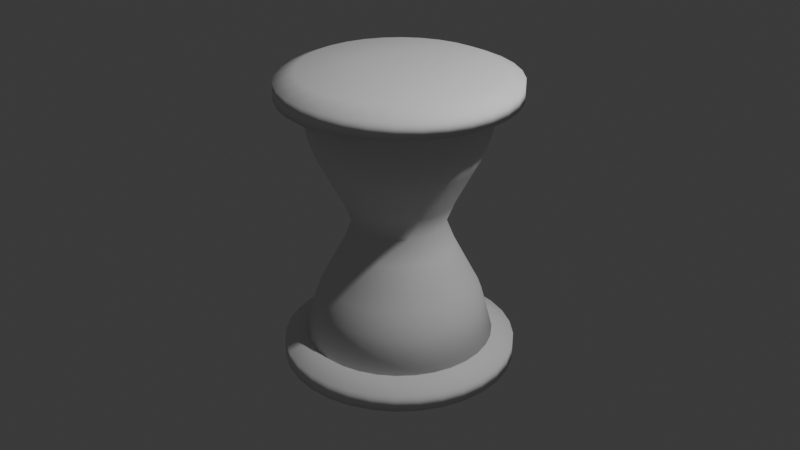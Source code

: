 # Source: HourGlass.blend  (saved by Blender 5.0.118; exported with 4.5.12 LTS)
import bpy
from mathutils import Matrix  # noqa: F401  (used for matrix-valued properties, if any)

bpy.ops.wm.read_factory_settings(use_empty=True)
scene = bpy.context.scene
scene.name = 'Scene'

# ---- collections
col_collection = bpy.data.collections.new('Collection'); scene.collection.children.link(col_collection)

# ---- world
world_world = bpy.data.worlds.new('World'); scene.world = world_world
world_world.use_nodes = True; world_world.node_tree.nodes.clear()
_N = world_world.node_tree.nodes; _L = world_world.node_tree.links
n0 = _N.new('ShaderNodeOutputWorld'); n0.name = 'World Output'; n0.location = (200, 100)
n1 = _N.new('ShaderNodeBackground'); n1.name = 'Background'; n1.location = (-200, 100)
n1.inputs[0].default_value = (0.05088, 0.05088, 0.05088, 1.0)
_L.new(n1.outputs[0], n0.inputs[0])
n0.is_active_output = True
world_world.color = (0.05088, 0.05088, 0.05088)
world_world.sun_shadow_jitter_overblur = 0.0

# ---- cameras
cam_camera = bpy.data.cameras.new('Camera')
cam_camera.clip_end = 100.0
cam_camera.ortho_scale = 7.314

# ---- lights
light_light = bpy.data.lights.new('Light', 'POINT')
light_light.energy = 1000.0
light_light.shadow_soft_size = 0.1

# ---- meshes
me_cylinder = bpy.data.meshes.new('Cylinder')
me_cylinder.from_pydata([(-7.57e-09, 1.0, -1.0), (-7.57e-09, 1.0, 1.0), (0.1951, 0.9808, -1.0), (0.1951, 0.9808, 1.0), (0.3827, 0.9239, -1.0), (0.3827, 0.9239, 1.0), (0.5556, 0.8315, -1.0), (0.5556, 0.8315, 1.0), (0.7071, 0.7071, -1.0), (0.7071, 0.7071, 1.0), (0.8315, 0.5556, -1.0), (0.8315, 0.5556, 1.0), (0.9239, 0.3827, -1.0), (0.9239, 0.3827, 1.0), (0.9808, 0.1951, -1.0), (0.9808, 0.1951, 1.0), (1.0, -2.98e-09, -1.0), (1.0, -2.98e-09, 1.0), (0.9808, -0.1951, -1.0), (0.9808, -0.1951, 1.0), (0.9239, -0.3827, -1.0), (0.9239, -0.3827, 1.0), (0.8315, -0.5556, -1.0), (0.8315, -0.5556, 1.0), (0.7071, -0.7071, -1.0), (0.7071, -0.7071, 1.0), (0.5556, -0.8315, -1.0), (0.5556, -0.8315, 1.0), (0.3827, -0.9239, -1.0), (0.3827, -0.9239, 1.0), (0.1951, -0.9808, -1.0), (0.1951, -0.9808, 1.0), (-7.57e-09, -1.0, -1.0), (-7.57e-09, -1.0, 1.0), (-0.1951, -0.9808, -1.0), (-0.1951, -0.9808, 1.0), (-0.3827, -0.9239, -1.0), (-0.3827, -0.9239, 1.0), (-0.5556, -0.8315, -1.0), (-0.5556, -0.8315, 1.0), (-0.7071, -0.7071, -1.0), (-0.7071, -0.7071, 1.0), (-0.8315, -0.5556, -1.0), (-0.8315, -0.5556, 1.0), (-0.9239, -0.3827, -1.0), (-0.9239, -0.3827, 1.0), (-0.9808, -0.1951, -1.0), (-0.9808, -0.1951, 1.0), (-1.0, -2.98e-09, -1.0), (-1.0, -2.98e-09, 1.0), (-0.9808, 0.1951, -1.0), (-0.9808, 0.1951, 1.0), (-0.9239, 0.3827, -1.0), (-0.9239, 0.3827, 1.0), (-0.8315, 0.5556, -1.0), (-0.8315, 0.5556, 1.0), (-0.7071, 0.7071, -1.0), (-0.7071, 0.7071, 1.0), (-0.5556, 0.8315, -1.0), (-0.5556, 0.8315, 1.0), (-0.3827, 0.9239, -1.0), (-0.3827, 0.9239, 1.0), (-0.1951, 0.9808, -1.0), (-0.1951, 0.9808, 1.0), (-4.355e-09, 0.8836, 0.6622), (-2.894e-09, 0.78, 0.4876), (-3.58e-09, 0.8393, 0.5705), (0.1522, 0.765, 0.4876), (0.1724, 0.8666, 0.6622), (0.1637, 0.8231, 0.5705), (0.2985, 0.7206, 0.4876), (0.3381, 0.8163, 0.6622), (0.3212, 0.7754, 0.5705), (0.4333, 0.6486, 0.4876), (0.4909, 0.7347, 0.6622), (0.4663, 0.6978, 0.5705), (0.5515, 0.5515, 0.4876), (0.6248, 0.6248, 0.6622), (0.5934, 0.5934, 0.5705), (0.6486, 0.4333, 0.4876), (0.7347, 0.4909, 0.6622), (0.6978, 0.4663, 0.5705), (0.7206, 0.2985, 0.4876), (0.8163, 0.3381, 0.6622), (0.7754, 0.3212, 0.5705), (0.765, 0.1522, 0.4876), (0.8666, 0.1724, 0.6622), (0.8231, 0.1637, 0.5705), (0.78, 4.242e-09, 0.4876), (0.8836, 2.293e-09, 0.6622), (0.8393, 3.463e-09, 0.5705), (0.765, -0.1522, 0.4876), (0.8666, -0.1724, 0.6622), (0.8231, -0.1637, 0.5705), (0.7206, -0.2985, 0.4876), (0.8163, -0.3381, 0.6622), (0.7754, -0.3212, 0.5705), (0.6486, -0.4333, 0.4876), (0.7347, -0.4909, 0.6622), (0.6978, -0.4663, 0.5705), (0.5515, -0.5515, 0.4876), (0.6248, -0.6248, 0.6622), (0.5934, -0.5934, 0.5705), (0.4333, -0.6486, 0.4876), (0.4909, -0.7347, 0.6622), (0.4663, -0.6978, 0.5705), (0.2985, -0.7206, 0.4876), (0.3381, -0.8163, 0.6622), (0.3212, -0.7754, 0.5705), (0.1522, -0.765, 0.4876), (0.1724, -0.8666, 0.6622), (0.1637, -0.8231, 0.5705), (-2.894e-09, -0.78, 0.4876), (-4.355e-09, -0.8836, 0.6622), (-3.58e-09, -0.8393, 0.5705), (-0.1522, -0.765, 0.4876), (-0.1724, -0.8666, 0.6622), (-0.1637, -0.8231, 0.5705), (-0.2985, -0.7206, 0.4876), (-0.3381, -0.8163, 0.6622), (-0.3212, -0.7754, 0.5705), (-0.4333, -0.6486, 0.4876), (-0.4909, -0.7347, 0.6622), (-0.4663, -0.6978, 0.5705), (-0.5515, -0.5515, 0.4876), (-0.6248, -0.6248, 0.6622), (-0.5934, -0.5934, 0.5705), (-0.6486, -0.4333, 0.4876), (-0.7347, -0.4909, 0.6622), (-0.6978, -0.4663, 0.5705), (-0.7206, -0.2985, 0.4876), (-0.8163, -0.3381, 0.6622), (-0.7754, -0.3212, 0.5705), (-0.765, -0.1522, 0.4876), (-0.8666, -0.1724, 0.6622), (-0.8231, -0.1637, 0.5705), (-0.78, 4.242e-09, 0.4876), (-0.8836, 2.293e-09, 0.6622), (-0.8393, 3.463e-09, 0.5705), (-0.765, 0.1522, 0.4876), (-0.8666, 0.1724, 0.6622), (-0.8231, 0.1637, 0.5705), (-0.7206, 0.2985, 0.4876), (-0.8163, 0.3381, 0.6622), (-0.7754, 0.3212, 0.5705), (-0.6486, 0.4333, 0.4876), (-0.7347, 0.4909, 0.6622), (-0.6978, 0.4663, 0.5705), (-0.5515, 0.5515, 0.4876), (-0.6248, 0.6248, 0.6622), (-0.5934, 0.5934, 0.5705), (-0.4333, 0.6486, 0.4876), (-0.4909, 0.7347, 0.6622), (-0.4663, 0.6978, 0.5705), (-0.2985, 0.7206, 0.4876), (-0.3381, 0.8163, 0.6622), (-0.3212, 0.7754, 0.5705), (-0.1522, 0.765, 0.4876), (-0.1724, 0.8666, 0.6622), (-0.1637, 0.8231, 0.5705), (0.1522, 0.765, -0.4876), (0.1724, 0.8666, -0.6622), (0.1637, 0.8231, -0.5705), (0.2985, 0.7206, -0.4876), (0.3381, 0.8163, -0.6622), (0.3212, 0.7754, -0.5705), (0.4333, 0.6486, -0.4876), (0.4909, 0.7347, -0.6622), (0.4663, 0.6978, -0.5705), (0.5515, 0.5515, -0.4876), (0.6248, 0.6248, -0.6622), (0.5934, 0.5934, -0.5705), (0.6486, 0.4333, -0.4876), (0.7347, 0.4909, -0.6622), (0.6978, 0.4663, -0.5705), (0.7206, 0.2985, -0.4876), (0.8163, 0.3381, -0.6622), (0.7754, 0.3212, -0.5705), (0.765, 0.1522, -0.4876), (0.8666, 0.1724, -0.6622), (0.8231, 0.1637, -0.5705), (0.78, 4.242e-09, -0.4876), (0.8836, 2.293e-09, -0.6622), (0.8393, 3.463e-09, -0.5705), (0.765, -0.1522, -0.4876), (0.8666, -0.1724, -0.6622), (0.8231, -0.1637, -0.5705), (0.7206, -0.2985, -0.4876), (0.8163, -0.3381, -0.6622), (0.7754, -0.3212, -0.5705), (0.6486, -0.4333, -0.4876), (0.7347, -0.4909, -0.6622), (0.6978, -0.4663, -0.5705), (0.5515, -0.5515, -0.4876), (0.6248, -0.6248, -0.6622), (0.5934, -0.5934, -0.5705), (0.4333, -0.6486, -0.4876), (0.4909, -0.7347, -0.6622), (0.4663, -0.6978, -0.5705), (0.2985, -0.7206, -0.4876), (0.3381, -0.8163, -0.6622), (0.3212, -0.7754, -0.5705), (0.1522, -0.765, -0.4876), (0.1724, -0.8666, -0.6622), (0.1637, -0.8231, -0.5705), (-2.894e-09, -0.78, -0.4876), (-4.355e-09, -0.8836, -0.6622), (-3.58e-09, -0.8393, -0.5705), (-0.1522, -0.765, -0.4876), (-0.1724, -0.8666, -0.6622), (-0.1637, -0.8231, -0.5705), (-0.2985, -0.7206, -0.4876), (-0.3381, -0.8163, -0.6622), (-0.3212, -0.7754, -0.5705), (-0.4333, -0.6486, -0.4876), (-0.4909, -0.7347, -0.6622), (-0.4663, -0.6978, -0.5705), (-0.5515, -0.5515, -0.4876), (-0.6248, -0.6248, -0.6622), (-0.5934, -0.5934, -0.5705), (-0.6486, -0.4333, -0.4876), (-0.7347, -0.4909, -0.6622), (-0.6978, -0.4663, -0.5705), (-0.7206, -0.2985, -0.4876), (-0.8163, -0.3381, -0.6622), (-0.7754, -0.3212, -0.5705), (-0.765, -0.1522, -0.4876), (-0.8666, -0.1724, -0.6622), (-0.8231, -0.1637, -0.5705), (-0.78, 4.242e-09, -0.4876), (-0.8836, 2.293e-09, -0.6622), (-0.8393, 3.463e-09, -0.5705), (-0.765, 0.1522, -0.4876), (-0.8666, 0.1724, -0.6622), (-0.8231, 0.1637, -0.5705), (-0.7206, 0.2985, -0.4876), (-0.8163, 0.3381, -0.6622), (-0.7754, 0.3212, -0.5705), (-0.6486, 0.4333, -0.4876), (-0.7347, 0.4909, -0.6622), (-0.6978, 0.4663, -0.5705), (-0.5515, 0.5515, -0.4876), (-0.6248, 0.6248, -0.6622), (-0.5934, 0.5934, -0.5705), (-0.4333, 0.6486, -0.4876), (-0.4909, 0.7347, -0.6622), (-0.4663, 0.6978, -0.5705), (-0.2985, 0.7206, -0.4876), (-0.3381, 0.8163, -0.6622), (-0.3212, 0.7754, -0.5705), (-0.1522, 0.765, -0.4876), (-0.1724, 0.8666, -0.6622), (-0.1637, 0.8231, -0.5705), (-4.355e-09, 0.8836, -0.6622), (-2.894e-09, 0.78, -0.4876), (-3.58e-09, 0.8393, -0.5705), (-1.317e-09, 0.5718, 0.1849), (-1.317e-09, 0.5718, -0.1849), (0.0, 0.4741, -5.215e-09), (0.1116, 0.5609, -0.1849), (0.1116, 0.5609, 0.1849), (0.0925, 0.465, -5.215e-09), (0.2188, 0.5283, -0.1849), (0.2188, 0.5283, 0.1849), (0.1814, 0.438, -5.215e-09), (0.3177, 0.4755, -0.1849), (0.3177, 0.4755, 0.1849), (0.2634, 0.3942, -5.215e-09), (0.4044, 0.4044, -0.1849), (0.4044, 0.4044, 0.1849), (0.3353, 0.3353, -5.215e-09), (0.4755, 0.3177, -0.1849), (0.4755, 0.3177, 0.1849), (0.3942, 0.2634, -5.215e-09), (0.5283, 0.2188, -0.1849), (0.5283, 0.2188, 0.1849), (0.438, 0.1814, -5.215e-09), (0.5609, 0.1116, -0.1849), (0.5609, 0.1116, 0.1849), (0.465, 0.0925, -5.215e-09), (0.5718, 5.495e-09, -0.1849), (0.5718, 5.495e-09, 0.1849), (0.4741, 6.519e-09, -5.215e-09), (0.5609, -0.1116, -0.1849), (0.5609, -0.1116, 0.1849), (0.465, -0.0925, -5.215e-09), (0.5283, -0.2188, -0.1849), (0.5283, -0.2188, 0.1849), (0.438, -0.1814, -5.215e-09), (0.4755, -0.3177, -0.1849), (0.4755, -0.3177, 0.1849), (0.3942, -0.2634, -5.215e-09), (0.4044, -0.4044, -0.1849), (0.4044, -0.4044, 0.1849), (0.3353, -0.3353, -5.215e-09), (0.3177, -0.4755, -0.1849), (0.3177, -0.4755, 0.1849), (0.2634, -0.3942, -5.215e-09), (0.2188, -0.5283, -0.1849), (0.2188, -0.5283, 0.1849), (0.1814, -0.438, -5.215e-09), (0.1116, -0.5609, -0.1849), (0.1116, -0.5609, 0.1849), (0.0925, -0.465, -5.215e-09), (-1.317e-09, -0.5718, -0.1849), (-1.317e-09, -0.5718, 0.1849), (0.0, -0.4741, -5.215e-09), (-0.1116, -0.5609, -0.1849), (-0.1116, -0.5609, 0.1849), (-0.0925, -0.465, -5.215e-09), (-0.2188, -0.5283, -0.1849), (-0.2188, -0.5283, 0.1849), (-0.1814, -0.438, -5.215e-09), (-0.3177, -0.4755, -0.1849), (-0.3177, -0.4755, 0.1849), (-0.2634, -0.3942, -5.215e-09), (-0.4044, -0.4044, -0.1849), (-0.4044, -0.4044, 0.1849), (-0.3353, -0.3353, -5.215e-09), (-0.4755, -0.3177, -0.1849), (-0.4755, -0.3177, 0.1849), (-0.3942, -0.2634, -5.215e-09), (-0.5283, -0.2188, -0.1849), (-0.5283, -0.2188, 0.1849), (-0.438, -0.1814, -5.215e-09), (-0.5609, -0.1116, -0.1849), (-0.5609, -0.1116, 0.1849), (-0.465, -0.0925, -5.215e-09), (-0.5718, 5.495e-09, -0.1849), (-0.5718, 5.495e-09, 0.1849), (-0.4741, 6.519e-09, -5.215e-09), (-0.5609, 0.1116, -0.1849), (-0.5609, 0.1116, 0.1849), (-0.465, 0.0925, -5.215e-09), (-0.5283, 0.2188, -0.1849), (-0.5283, 0.2188, 0.1849), (-0.438, 0.1814, -5.215e-09), (-0.4755, 0.3177, -0.1849), (-0.4755, 0.3177, 0.1849), (-0.3942, 0.2634, -5.215e-09), (-0.4044, 0.4044, -0.1849), (-0.4044, 0.4044, 0.1849), (-0.3353, 0.3353, -5.215e-09), (-0.3177, 0.4755, -0.1849), (-0.3177, 0.4755, 0.1849), (-0.2634, 0.3942, -5.215e-09), (-0.2188, 0.5283, -0.1849), (-0.2188, 0.5283, 0.1849), (-0.1814, 0.438, -5.215e-09), (-0.1116, 0.5609, -0.1849), (-0.1116, 0.5609, 0.1849), (-0.0925, 0.465, -5.215e-09)], [], [(3, 1, 63, 61, 59, 57, 55, 53, 51, 49, 47, 45, 43, 41, 39, 37, 35, 33, 31, 29, 27, 25, 23, 21, 19, 17, 15, 13, 11, 9, 7, 5), (0, 2, 4, 6, 8, 10, 12, 14, 16, 18, 20, 22, 24, 26, 28, 30, 32, 34, 36, 38, 40, 42, 44, 46, 48, 50, 52, 54, 56, 58, 60, 62), (158, 64, 66, 159), (159, 66, 65, 157), (155, 158, 159, 156), (156, 159, 157, 154), (152, 155, 156, 153), (153, 156, 154, 151), (149, 152, 153, 150), (150, 153, 151, 148), (146, 149, 150, 147), (147, 150, 148, 145), (143, 146, 147, 144), (144, 147, 145, 142), (140, 143, 144, 141), (141, 144, 142, 139), (137, 140, 141, 138), (138, 141, 139, 136), (134, 137, 138, 135), (135, 138, 136, 133), (131, 134, 135, 132), (132, 135, 133, 130), (128, 131, 132, 129), (129, 132, 130, 127), (125, 128, 129, 126), (126, 129, 127, 124), (122, 125, 126, 123), (123, 126, 124, 121), (119, 122, 123, 120), (120, 123, 121, 118), (116, 119, 120, 117), (117, 120, 118, 115), (113, 116, 117, 114), (114, 117, 115, 112), (110, 113, 114, 111), (111, 114, 112, 109), (107, 110, 111, 108), (108, 111, 109, 106), (104, 107, 108, 105), (105, 108, 106, 103), (101, 104, 105, 102), (102, 105, 103, 100), (98, 101, 102, 99), (99, 102, 100, 97), (95, 98, 99, 96), (96, 99, 97, 94), (92, 95, 96, 93), (93, 96, 94, 91), (89, 92, 93, 90), (90, 93, 91, 88), (86, 89, 90, 87), (87, 90, 88, 85), (83, 86, 87, 84), (84, 87, 85, 82), (80, 83, 84, 81), (81, 84, 82, 79), (77, 80, 81, 78), (78, 81, 79, 76), (74, 77, 78, 75), (75, 78, 76, 73), (71, 74, 75, 72), (72, 75, 73, 70), (68, 71, 72, 69), (69, 72, 70, 67), (64, 68, 69, 66), (66, 69, 67, 65), (254, 160, 162, 255), (255, 162, 161, 253), (160, 163, 165, 162), (162, 165, 164, 161), (163, 166, 168, 165), (165, 168, 167, 164), (166, 169, 171, 168), (168, 171, 170, 167), (169, 172, 174, 171), (171, 174, 173, 170), (172, 175, 177, 174), (174, 177, 176, 173), (175, 178, 180, 177), (177, 180, 179, 176), (178, 181, 183, 180), (180, 183, 182, 179), (181, 184, 186, 183), (183, 186, 185, 182), (184, 187, 189, 186), (186, 189, 188, 185), (187, 190, 192, 189), (189, 192, 191, 188), (190, 193, 195, 192), (192, 195, 194, 191), (193, 196, 198, 195), (195, 198, 197, 194), (196, 199, 201, 198), (198, 201, 200, 197), (199, 202, 204, 201), (201, 204, 203, 200), (202, 205, 207, 204), (204, 207, 206, 203), (205, 208, 210, 207), (207, 210, 209, 206), (208, 211, 213, 210), (210, 213, 212, 209), (211, 214, 216, 213), (213, 216, 215, 212), (214, 217, 219, 216), (216, 219, 218, 215), (217, 220, 222, 219), (219, 222, 221, 218), (220, 223, 225, 222), (222, 225, 224, 221), (223, 226, 228, 225), (225, 228, 227, 224), (226, 229, 231, 228), (228, 231, 230, 227), (229, 232, 234, 231), (231, 234, 233, 230), (232, 235, 237, 234), (234, 237, 236, 233), (235, 238, 240, 237), (237, 240, 239, 236), (238, 241, 243, 240), (240, 243, 242, 239), (241, 244, 246, 243), (243, 246, 245, 242), (244, 247, 249, 246), (246, 249, 248, 245), (247, 250, 252, 249), (249, 252, 251, 248), (250, 254, 255, 252), (252, 255, 253, 251), (158, 63, 1, 64), (64, 1, 3, 68), (68, 3, 5, 71), (71, 5, 7, 74), (74, 7, 9, 77), (77, 9, 11, 80), (80, 11, 13, 83), (83, 13, 15, 86), (86, 15, 17, 89), (89, 17, 19, 92), (92, 19, 21, 95), (95, 21, 23, 98), (98, 23, 25, 101), (101, 25, 27, 104), (104, 27, 29, 107), (107, 29, 31, 110), (110, 31, 33, 113), (113, 33, 35, 116), (116, 35, 37, 119), (119, 37, 39, 122), (122, 39, 41, 125), (125, 41, 43, 128), (128, 43, 45, 131), (131, 45, 47, 134), (134, 47, 49, 137), (137, 49, 51, 140), (140, 51, 53, 143), (143, 53, 55, 146), (146, 55, 57, 149), (149, 57, 59, 152), (152, 59, 61, 155), (155, 61, 63, 158), (2, 161, 164, 4), (0, 253, 161, 2), (4, 164, 167, 6), (6, 167, 170, 8), (8, 170, 173, 10), (10, 173, 176, 12), (12, 176, 179, 14), (14, 179, 182, 16), (16, 182, 185, 18), (18, 185, 188, 20), (20, 188, 191, 22), (22, 191, 194, 24), (24, 194, 197, 26), (26, 197, 200, 28), (28, 200, 203, 30), (30, 203, 206, 32), (32, 206, 209, 34), (34, 209, 212, 36), (36, 212, 215, 38), (38, 215, 218, 40), (40, 218, 221, 42), (42, 221, 224, 44), (44, 224, 227, 46), (46, 227, 230, 48), (48, 230, 233, 50), (50, 233, 236, 52), (52, 236, 239, 54), (54, 239, 242, 56), (56, 242, 245, 58), (58, 245, 248, 60), (60, 248, 251, 62), (62, 251, 253, 0), (350, 256, 258, 351), (351, 258, 257, 349), (347, 350, 351, 348), (348, 351, 349, 346), (344, 347, 348, 345), (345, 348, 346, 343), (341, 344, 345, 342), (342, 345, 343, 340), (338, 341, 342, 339), (339, 342, 340, 337), (335, 338, 339, 336), (336, 339, 337, 334), (332, 335, 336, 333), (333, 336, 334, 331), (329, 332, 333, 330), (330, 333, 331, 328), (326, 329, 330, 327), (327, 330, 328, 325), (323, 326, 327, 324), (324, 327, 325, 322), (320, 323, 324, 321), (321, 324, 322, 319), (317, 320, 321, 318), (318, 321, 319, 316), (314, 317, 318, 315), (315, 318, 316, 313), (311, 314, 315, 312), (312, 315, 313, 310), (308, 311, 312, 309), (309, 312, 310, 307), (305, 308, 309, 306), (306, 309, 307, 304), (302, 305, 306, 303), (303, 306, 304, 301), (299, 302, 303, 300), (300, 303, 301, 298), (296, 299, 300, 297), (297, 300, 298, 295), (293, 296, 297, 294), (294, 297, 295, 292), (290, 293, 294, 291), (291, 294, 292, 289), (287, 290, 291, 288), (288, 291, 289, 286), (284, 287, 288, 285), (285, 288, 286, 283), (281, 284, 285, 282), (282, 285, 283, 280), (278, 281, 282, 279), (279, 282, 280, 277), (275, 278, 279, 276), (276, 279, 277, 274), (272, 275, 276, 273), (273, 276, 274, 271), (269, 272, 273, 270), (270, 273, 271, 268), (266, 269, 270, 267), (267, 270, 268, 265), (263, 266, 267, 264), (264, 267, 265, 262), (260, 263, 264, 261), (261, 264, 262, 259), (256, 260, 261, 258), (258, 261, 259, 257), (250, 349, 257, 254), (350, 157, 65, 256), (254, 257, 259, 160), (256, 65, 67, 260), (160, 259, 262, 163), (260, 67, 70, 263), (163, 262, 265, 166), (263, 70, 73, 266), (166, 265, 268, 169), (266, 73, 76, 269), (169, 268, 271, 172), (269, 76, 79, 272), (172, 271, 274, 175), (272, 79, 82, 275), (175, 274, 277, 178), (275, 82, 85, 278), (178, 277, 280, 181), (278, 85, 88, 281), (181, 280, 283, 184), (281, 88, 91, 284), (184, 283, 286, 187), (284, 91, 94, 287), (187, 286, 289, 190), (287, 94, 97, 290), (190, 289, 292, 193), (290, 97, 100, 293), (193, 292, 295, 196), (293, 100, 103, 296), (196, 295, 298, 199), (296, 103, 106, 299), (199, 298, 301, 202), (299, 106, 109, 302), (202, 301, 304, 205), (302, 109, 112, 305), (205, 304, 307, 208), (305, 112, 115, 308), (208, 307, 310, 211), (308, 115, 118, 311), (211, 310, 313, 214), (311, 118, 121, 314), (214, 313, 316, 217), (314, 121, 124, 317), (217, 316, 319, 220), (317, 124, 127, 320), (220, 319, 322, 223), (320, 127, 130, 323), (223, 322, 325, 226), (323, 130, 133, 326), (226, 325, 328, 229), (326, 133, 136, 329), (229, 328, 331, 232), (329, 136, 139, 332), (232, 331, 334, 235), (332, 139, 142, 335), (235, 334, 337, 238), (335, 142, 145, 338), (238, 337, 340, 241), (338, 145, 148, 341), (241, 340, 343, 244), (341, 148, 151, 344), (244, 343, 346, 247), (344, 151, 154, 347), (247, 346, 349, 250), (347, 154, 157, 350)])
me_cylinder.polygons.foreach_set('use_smooth', [True] * 322)
_uv = me_cylinder.uv_layers.new(name='UVMap')
_uv.uv.foreach_set('vector', [0.2968, 0.4854, 0.25, 0.49, 0.2032, 0.4854, 0.1582, 0.4717, 0.1167, 0.4496, 0.08029, 0.4197, 0.05045, 0.3833, 0.02827, 0.3418, 0.01461, 0.2968, 0.01, 0.25, 0.01461, 0.2032, 0.02827, 0.1582, 0.05045, 0.1167, 0.08029, 0.08029, 0.1167, 0.05045, 0.1582, 0.02827, 0.2032, 0.01461, 0.25, 0.01, 0.2968, 0.01461, 0.3418, 0.02827, 0.3833, 0.05045, 0.4197, 0.08029, 0.4496, 0.1167, 0.4717, 0.1582, 0.4854, 0.2032, 0.49, 0.25, 0.4854, 0.2968, 0.4717, 0.3418, 0.4496, 0.3833, 0.4197, 0.4197, 0.3833, 0.4496, 0.3418, 0.4717, 0.75, 0.49, 0.7968, 0.4854, 0.8418, 0.4717, 0.8833, 0.4496, 0.9197, 0.4197, 0.9496, 0.3833, 0.9717, 0.3418, 0.9854, 0.2968, 0.99, 0.25, 0.9854, 0.2032, 0.9717, 0.1582, 0.9496, 0.1167, 0.9197, 0.08029, 0.8833, 0.05045, 0.8418, 0.02827, 0.7968, 0.01461, 0.75, 0.01, 0.7032, 0.01461, 0.6582, 0.02827, 0.6167, 0.05045, 0.5803, 0.08029, 0.5504, 0.1167, 0.5283, 0.1582, 0.5146, 0.2032, 0.51, 0.25, 0.5146, 0.2968, 0.5283, 0.3418, 0.5504, 0.3833, 0.5803, 0.4197, 0.6167, 0.4496, 0.6582, 0.4717, 0.7032, 0.4854, 0.03125, 0.9031, 0.0, 0.9031, 0.0001944, 0.875, 0.03125, 0.875, 0.03125, 0.875, 0.0001944, 0.875, 0.0, 0.858, 0.03125, 0.858, 0.0625, 0.9031, 0.03125, 0.9031, 0.03125, 0.875, 0.0625, 0.875, 0.0625, 0.875, 0.03125, 0.875, 0.03125, 0.858, 0.0625, 0.858, 0.09375, 0.9031, 0.0625, 0.9031, 0.0625, 0.875, 0.09375, 0.875, 0.09375, 0.875, 0.0625, 0.875, 0.0625, 0.858, 0.09375, 0.858, 0.125, 0.9031, 0.09375, 0.9031, 0.09375, 0.875, 0.125, 0.875, 0.125, 0.875, 0.09375, 0.875, 0.09375, 0.858, 0.125, 0.858, 0.1562, 0.9031, 0.125, 0.9031, 0.125, 0.875, 0.1562, 0.875, 0.1562, 0.875, 0.125, 0.875, 0.125, 0.858, 0.1562, 0.858, 0.1875, 0.9031, 0.1562, 0.9031, 0.1562, 0.875, 0.1875, 0.875, 0.1875, 0.875, 0.1562, 0.875, 0.1562, 0.858, 0.1875, 0.858, 0.2188, 0.9031, 0.1875, 0.9031, 0.1875, 0.875, 0.2188, 0.875, 0.2188, 0.875, 0.1875, 0.875, 0.1875, 0.858, 0.2188, 0.858, 0.25, 0.9031, 0.2188, 0.9031, 0.2188, 0.875, 0.25, 0.875, 0.25, 0.875, 0.2188, 0.875, 0.2188, 0.858, 0.25, 0.858, 0.2812, 0.9031, 0.25, 0.9031, 0.25, 0.875, 0.2812, 0.875, 0.2812, 0.875, 0.25, 0.875, 0.25, 0.858, 0.2812, 0.858, 0.3125, 0.9031, 0.2812, 0.9031, 0.2812, 0.875, 0.3125, 0.875, 0.3125, 0.875, 0.2812, 0.875, 0.2812, 0.858, 0.3125, 0.858, 0.3438, 0.9031, 0.3125, 0.9031, 0.3125, 0.875, 0.3438, 0.875, 0.3438, 0.875, 0.3125, 0.875, 0.3125, 0.858, 0.3438, 0.858, 0.375, 0.9031, 0.3438, 0.9031, 0.3438, 0.875, 0.375, 0.875, 0.375, 0.875, 0.3438, 0.875, 0.3438, 0.858, 0.375, 0.858, 0.4062, 0.9031, 0.375, 0.9031, 0.375, 0.875, 0.4062, 0.875, 0.4062, 0.875, 0.375, 0.875, 0.375, 0.858, 0.4062, 0.858, 0.4375, 0.9031, 0.4062, 0.9031, 0.4062, 0.875, 0.4375, 0.875, 0.4375, 0.875, 0.4062, 0.875, 0.4062, 0.858, 0.4375, 0.858, 0.4688, 0.9031, 0.4375, 0.9031, 0.4375, 0.875, 0.4688, 0.875, 0.4688, 0.875, 0.4375, 0.875, 0.4375, 0.858, 0.4688, 0.858, 0.5, 0.9031, 0.4688, 0.9031, 0.4688, 0.875, 0.5, 0.875, 0.5, 0.875, 0.4688, 0.875, 0.4688, 0.858, 0.5, 0.858, 0.5312, 0.9031, 0.5, 0.9031, 0.5, 0.875, 0.5312, 0.875, 0.5312, 0.875, 0.5, 0.875, 0.5, 0.858, 0.5312, 0.858, 0.5625, 0.9031, 0.5312, 0.9031, 0.5312, 0.875, 0.5625, 0.875, 0.5625, 0.875, 0.5312, 0.875, 0.5312, 0.858, 0.5625, 0.858, 0.5938, 0.9031, 0.5625, 0.9031, 0.5625, 0.875, 0.5938, 0.875, 0.5938, 0.875, 0.5625, 0.875, 0.5625, 0.858, 0.5938, 0.858, 0.625, 0.9031, 0.5938, 0.9031, 0.5938, 0.875, 0.625, 0.875, 0.625, 0.875, 0.5938, 0.875, 0.5938, 0.858, 0.625, 0.858, 0.6562, 0.9031, 0.625, 0.9031, 0.625, 0.875, 0.6562, 0.875, 0.6562, 0.875, 0.625, 0.875, 0.625, 0.858, 0.6562, 0.858, 0.6875, 0.9031, 0.6562, 0.9031, 0.6562, 0.875, 0.6875, 0.875, 0.6875, 0.875, 0.6562, 0.875, 0.6562, 0.858, 0.6875, 0.858, 0.7188, 0.9031, 0.6875, 0.9031, 0.6875, 0.875, 0.7188, 0.875, 0.7188, 0.875, 0.6875, 0.875, 0.6875, 0.858, 0.7188, 0.858, 0.75, 0.9031, 0.7188, 0.9031, 0.7188, 0.875, 0.75, 0.875, 0.75, 0.875, 0.7188, 0.875, 0.7188, 0.858, 0.75, 0.858, 0.7812, 0.9031, 0.75, 0.9031, 0.75, 0.875, 0.7812, 0.875, 0.7812, 0.875, 0.75, 0.875, 0.75, 0.858, 0.7812, 0.858, 0.8125, 0.9031, 0.7812, 0.9031, 0.7812, 0.875, 0.8125, 0.875, 0.8125, 0.875, 0.7812, 0.875, 0.7812, 0.858, 0.8125, 0.858, 0.8438, 0.9031, 0.8125, 0.9031, 0.8125, 0.875, 0.8438, 0.875, 0.8438, 0.875, 0.8125, 0.875, 0.8125, 0.858, 0.8438, 0.858, 0.875, 0.9031, 0.8438, 0.9031, 0.8438, 0.875, 0.875, 0.875, 0.875, 0.875, 0.8438, 0.875, 0.8438, 0.858, 0.875, 0.858, 0.9062, 0.9031, 0.875, 0.9031, 0.875, 0.875, 0.9062, 0.875, 0.9062, 0.875, 0.875, 0.875, 0.875, 0.858, 0.9062, 0.858, 0.9375, 0.9031, 0.9062, 0.9031, 0.9062, 0.875, 0.9375, 0.875, 0.9375, 0.875, 0.9062, 0.875, 0.9062, 0.858, 0.9375, 0.858, 0.9688, 0.9031, 0.9375, 0.9031, 0.9375, 0.875, 0.9688, 0.875, 0.9688, 0.875, 0.9375, 0.875, 0.9375, 0.858, 0.9688, 0.858, 1.0, 0.9031, 0.9688, 0.9031, 0.9688, 0.875, 0.9998, 0.875, 0.9998, 0.875, 0.9688, 0.875, 0.9688, 0.858, 1.0, 0.858, 1.0, 0.642, 0.9688, 0.642, 0.9688, 0.625, 0.9998, 0.625, 0.9998, 0.625, 0.9688, 0.625, 0.9688, 0.5969, 1.0, 0.5969, 0.9688, 0.642, 0.9375, 0.642, 0.9375, 0.625, 0.9688, 0.625, 0.9688, 0.625, 0.9375, 0.625, 0.9375, 0.5969, 0.9688, 0.5969, 0.9375, 0.642, 0.9062, 0.642, 0.9062, 0.625, 0.9375, 0.625, 0.9375, 0.625, 0.9062, 0.625, 0.9062, 0.5969, 0.9375, 0.5969, 0.9062, 0.642, 0.875, 0.642, 0.875, 0.625, 0.9062, 0.625, 0.9062, 0.625, 0.875, 0.625, 0.875, 0.5969, 0.9062, 0.5969, 0.875, 0.642, 0.8438, 0.642, 0.8437, 0.625, 0.875, 0.625, 0.875, 0.625, 0.8437, 0.625, 0.8438, 0.5969, 0.875, 0.5969, 0.8438, 0.642, 0.8125, 0.642, 0.8125, 0.625, 0.8437, 0.625, 0.8437, 0.625, 0.8125, 0.625, 0.8125, 0.5969, 0.8438, 0.5969, 0.8125, 0.642, 0.7812, 0.642, 0.7812, 0.625, 0.8125, 0.625, 0.8125, 0.625, 0.7812, 0.625, 0.7812, 0.5969, 0.8125, 0.5969, 0.7812, 0.642, 0.75, 0.642, 0.75, 0.625, 0.7812, 0.625, 0.7812, 0.625, 0.75, 0.625, 0.75, 0.5969, 0.7812, 0.5969, 0.75, 0.642, 0.7188, 0.642, 0.7188, 0.625, 0.75, 0.625, 0.75, 0.625, 0.7188, 0.625, 0.7188, 0.5969, 0.75, 0.5969, 0.7188, 0.642, 0.6875, 0.642, 0.6875, 0.625, 0.7188, 0.625, 0.7188, 0.625, 0.6875, 0.625, 0.6875, 0.5969, 0.7188, 0.5969, 0.6875, 0.642, 0.6562, 0.642, 0.6562, 0.625, 0.6875, 0.625, 0.6875, 0.625, 0.6562, 0.625, 0.6562, 0.5969, 0.6875, 0.5969, 0.6562, 0.642, 0.625, 0.642, 0.625, 0.625, 0.6562, 0.625, 0.6562, 0.625, 0.625, 0.625, 0.625, 0.5969, 0.6562, 0.5969, 0.625, 0.642, 0.5938, 0.642, 0.5938, 0.625, 0.625, 0.625, 0.625, 0.625, 0.5938, 0.625, 0.5938, 0.5969, 0.625, 0.5969, 0.5938, 0.642, 0.5625, 0.642, 0.5625, 0.625, 0.5938, 0.625, 0.5938, 0.625, 0.5625, 0.625, 0.5625, 0.5969, 0.5938, 0.5969, 0.5625, 0.642, 0.5312, 0.642, 0.5312, 0.625, 0.5625, 0.625, 0.5625, 0.625, 0.5312, 0.625, 0.5312, 0.5969, 0.5625, 0.5969, 0.5312, 0.642, 0.5, 0.642, 0.5, 0.625, 0.5312, 0.625, 0.5312, 0.625, 0.5, 0.625, 0.5, 0.5969, 0.5312, 0.5969, 0.5, 0.642, 0.4688, 0.642, 0.4688, 0.625, 0.5, 0.625, 0.5, 0.625, 0.4688, 0.625, 0.4688, 0.5969, 0.5, 0.5969, 0.4688, 0.642, 0.4375, 0.642, 0.4375, 0.625, 0.4688, 0.625, 0.4688, 0.625, 0.4375, 0.625, 0.4375, 0.5969, 0.4688, 0.5969, 0.4375, 0.642, 0.4062, 0.642, 0.4062, 0.625, 0.4375, 0.625, 0.4375, 0.625, 0.4062, 0.625, 0.4062, 0.5969, 0.4375, 0.5969, 0.4062, 0.642, 0.375, 0.642, 0.375, 0.625, 0.4062, 0.625, 0.4062, 0.625, 0.375, 0.625, 0.375, 0.5969, 0.4062, 0.5969, 0.375, 0.642, 0.3438, 0.642, 0.3438, 0.625, 0.375, 0.625, 0.375, 0.625, 0.3438, 0.625, 0.3438, 0.5969, 0.375, 0.5969, 0.3438, 0.642, 0.3125, 0.642, 0.3125, 0.625, 0.3438, 0.625, 0.3438, 0.625, 0.3125, 0.625, 0.3125, 0.5969, 0.3438, 0.5969, 0.3125, 0.642, 0.2812, 0.642, 0.2812, 0.625, 0.3125, 0.625, 0.3125, 0.625, 0.2812, 0.625, 0.2812, 0.5969, 0.3125, 0.5969, 0.2812, 0.642, 0.25, 0.642, 0.25, 0.625, 0.2812, 0.625, 0.2812, 0.625, 0.25, 0.625, 0.25, 0.5969, 0.2812, 0.5969, 0.25, 0.642, 0.2188, 0.642, 0.2188, 0.625, 0.25, 0.625, 0.25, 0.625, 0.2188, 0.625, 0.2188, 0.5969, 0.25, 0.5969, 0.2188, 0.642, 0.1875, 0.642, 0.1875, 0.625, 0.2188, 0.625, 0.2188, 0.625, 0.1875, 0.625, 0.1875, 0.5969, 0.2188, 0.5969, 0.1875, 0.642, 0.1562, 0.642, 0.1562, 0.625, 0.1875, 0.625, 0.1875, 0.625, 0.1562, 0.625, 0.1562, 0.5969, 0.1875, 0.5969, 0.1562, 0.642, 0.125, 0.642, 0.125, 0.625, 0.1562, 0.625, 0.1562, 0.625, 0.125, 0.625, 0.125, 0.5969, 0.1562, 0.5969, 0.125, 0.642, 0.09375, 0.642, 0.09375, 0.625, 0.125, 0.625, 0.125, 0.625, 0.09375, 0.625, 0.09375, 0.5969, 0.125, 0.5969, 0.09375, 0.642, 0.0625, 0.642, 0.0625, 0.625, 0.09375, 0.625, 0.09375, 0.625, 0.0625, 0.625, 0.0625, 0.5969, 0.09375, 0.5969, 0.0625, 0.642, 0.03125, 0.642, 0.03125, 0.625, 0.0625, 0.625, 0.0625, 0.625, 0.03125, 0.625, 0.03125, 0.5969, 0.0625, 0.5969, 0.03125, 0.642, 0.0, 0.642, 0.0001944, 0.625, 0.03125, 0.625, 0.03125, 0.625, 0.0001944, 0.625, 0.0, 0.5969, 0.03125, 0.5969, 0.03125, 0.9031, 0.03125, 1.0, 0.0, 1.0, 0.0, 0.9031, 1.0, 0.9031, 1.0, 1.0, 0.9688, 1.0, 0.9688, 0.9031, 0.9688, 0.9031, 0.9688, 1.0, 0.9375, 1.0, 0.9375, 0.9031, 0.9375, 0.9031, 0.9375, 1.0, 0.9062, 1.0, 0.9062, 0.9031, 0.9062, 0.9031, 0.9062, 1.0, 0.875, 1.0, 0.875, 0.9031, 0.875, 0.9031, 0.875, 1.0, 0.8438, 1.0, 0.8438, 0.9031, 0.8438, 0.9031, 0.8438, 1.0, 0.8125, 1.0, 0.8125, 0.9031, 0.8125, 0.9031, 0.8125, 1.0, 0.7812, 1.0, 0.7812, 0.9031, 0.7812, 0.9031, 0.7812, 1.0, 0.75, 1.0, 0.75, 0.9031, 0.75, 0.9031, 0.75, 1.0, 0.7188, 1.0, 0.7188, 0.9031, 0.7188, 0.9031, 0.7188, 1.0, 0.6875, 1.0, 0.6875, 0.9031, 0.6875, 0.9031, 0.6875, 1.0, 0.6562, 1.0, 0.6562, 0.9031, 0.6562, 0.9031, 0.6562, 1.0, 0.625, 1.0, 0.625, 0.9031, 0.625, 0.9031, 0.625, 1.0, 0.5938, 1.0, 0.5938, 0.9031, 0.5938, 0.9031, 0.5938, 1.0, 0.5625, 1.0, 0.5625, 0.9031, 0.5625, 0.9031, 0.5625, 1.0, 0.5312, 1.0, 0.5312, 0.9031, 0.5312, 0.9031, 0.5312, 1.0, 0.5, 1.0, 0.5, 0.9031, 0.5, 0.9031, 0.5, 1.0, 0.4688, 1.0, 0.4688, 0.9031, 0.4688, 0.9031, 0.4688, 1.0, 0.4375, 1.0, 0.4375, 0.9031, 0.4375, 0.9031, 0.4375, 1.0, 0.4062, 1.0, 0.4062, 0.9031, 0.4062, 0.9031, 0.4062, 1.0, 0.375, 1.0, 0.375, 0.9031, 0.375, 0.9031, 0.375, 1.0, 0.3438, 1.0, 0.3438, 0.9031, 0.3438, 0.9031, 0.3438, 1.0, 0.3125, 1.0, 0.3125, 0.9031, 0.3125, 0.9031, 0.3125, 1.0, 0.2812, 1.0, 0.2812, 0.9031, 0.2812, 0.9031, 0.2812, 1.0, 0.25, 1.0, 0.25, 0.9031, 0.25, 0.9031, 0.25, 1.0, 0.2188, 1.0, 0.2188, 0.9031, 0.2188, 0.9031, 0.2188, 1.0, 0.1875, 1.0, 0.1875, 0.9031, 0.1875, 0.9031, 0.1875, 1.0, 0.1562, 1.0, 0.1562, 0.9031, 0.1562, 0.9031, 0.1562, 1.0, 0.125, 1.0, 0.125, 0.9031, 0.125, 0.9031, 0.125, 1.0, 0.09375, 1.0, 0.09375, 0.9031, 0.09375, 0.9031, 0.09375, 1.0, 0.0625, 1.0, 0.0625, 0.9031, 0.0625, 0.9031, 0.0625, 1.0, 0.03125, 1.0, 0.03125, 0.9031, 0.9688, 0.5, 0.9688, 0.5969, 0.9375, 0.5969, 0.9375, 0.5, 1.0, 0.5, 1.0, 0.5969, 0.9688, 0.5969, 0.9688, 0.5, 0.9375, 0.5, 0.9375, 0.5969, 0.9062, 0.5969, 0.9062, 0.5, 0.9062, 0.5, 0.9062, 0.5969, 0.875, 0.5969, 0.875, 0.5, 0.875, 0.5, 0.875, 0.5969, 0.8438, 0.5969, 0.8438, 0.5, 0.8438, 0.5, 0.8438, 0.5969, 0.8125, 0.5969, 0.8125, 0.5, 0.8125, 0.5, 0.8125, 0.5969, 0.7812, 0.5969, 0.7812, 0.5, 0.7812, 0.5, 0.7812, 0.5969, 0.75, 0.5969, 0.75, 0.5, 0.75, 0.5, 0.75, 0.5969, 0.7188, 0.5969, 0.7188, 0.5, 0.7188, 0.5, 0.7188, 0.5969, 0.6875, 0.5969, 0.6875, 0.5, 0.6875, 0.5, 0.6875, 0.5969, 0.6562, 0.5969, 0.6562, 0.5, 0.6562, 0.5, 0.6562, 0.5969, 0.625, 0.5969, 0.625, 0.5, 0.625, 0.5, 0.625, 0.5969, 0.5938, 0.5969, 0.5938, 0.5, 0.5938, 0.5, 0.5938, 0.5969, 0.5625, 0.5969, 0.5625, 0.5, 0.5625, 0.5, 0.5625, 0.5969, 0.5312, 0.5969, 0.5312, 0.5, 0.5312, 0.5, 0.5312, 0.5969, 0.5, 0.5969, 0.5, 0.5, 0.5, 0.5, 0.5, 0.5969, 0.4688, 0.5969, 0.4688, 0.5, 0.4688, 0.5, 0.4688, 0.5969, 0.4375, 0.5969, 0.4375, 0.5, 0.4375, 0.5, 0.4375, 0.5969, 0.4062, 0.5969, 0.4062, 0.5, 0.4062, 0.5, 0.4062, 0.5969, 0.375, 0.5969, 0.375, 0.5, 0.375, 0.5, 0.375, 0.5969, 0.3438, 0.5969, 0.3438, 0.5, 0.3438, 0.5, 0.3438, 0.5969, 0.3125, 0.5969, 0.3125, 0.5, 0.3125, 0.5, 0.3125, 0.5969, 0.2812, 0.5969, 0.2812, 0.5, 0.2812, 0.5, 0.2812, 0.5969, 0.25, 0.5969, 0.25, 0.5, 0.25, 0.5, 0.25, 0.5969, 0.2188, 0.5969, 0.2188, 0.5, 0.2188, 0.5, 0.2188, 0.5969, 0.1875, 0.5969, 0.1875, 0.5, 0.1875, 0.5, 0.1875, 0.5969, 0.1562, 0.5969, 0.1562, 0.5, 0.1562, 0.5, 0.1562, 0.5969, 0.125, 0.5969, 0.125, 0.5, 0.125, 0.5, 0.125, 0.5969, 0.09375, 0.5969, 0.09375, 0.5, 0.09375, 0.5, 0.09375, 0.5969, 0.0625, 0.5969, 0.0625, 0.5, 0.0625, 0.5, 0.0625, 0.5969, 0.03125, 0.5969, 0.03125, 0.5, 0.03125, 0.5, 0.03125, 0.5969, 0.0, 0.5969, 0.0, 0.5, 0.03125, 0.8074, 0.0, 0.8074, 0.0, 0.75, 0.03125, 0.75, 0.03125, 0.75, 0.0, 0.75, 0.0, 0.6926, 0.03125, 0.6926, 0.0625, 0.8074, 0.03125, 0.8074, 0.03125, 0.75, 0.0625, 0.75, 0.0625, 0.75, 0.03125, 0.75, 0.03125, 0.6926, 0.0625, 0.6926, 0.09375, 0.8074, 0.0625, 0.8074, 0.0625, 0.75, 0.09375, 0.75, 0.09375, 0.75, 0.0625, 0.75, 0.0625, 0.6926, 0.09375, 0.6926, 0.125, 0.8074, 0.09375, 0.8074, 0.09375, 0.75, 0.125, 0.75, 0.125, 0.75, 0.09375, 0.75, 0.09375, 0.6926, 0.125, 0.6926, 0.1562, 0.8074, 0.125, 0.8074, 0.125, 0.75, 0.1562, 0.75, 0.1562, 0.75, 0.125, 0.75, 0.125, 0.6926, 0.1562, 0.6926, 0.1875, 0.8074, 0.1562, 0.8074, 0.1562, 0.75, 0.1875, 0.75, 0.1875, 0.75, 0.1562, 0.75, 0.1562, 0.6926, 0.1875, 0.6926, 0.2188, 0.8074, 0.1875, 0.8074, 0.1875, 0.75, 0.2188, 0.75, 0.2188, 0.75, 0.1875, 0.75, 0.1875, 0.6926, 0.2188, 0.6926, 0.25, 0.8074, 0.2188, 0.8074, 0.2188, 0.75, 0.25, 0.75, 0.25, 0.75, 0.2188, 0.75, 0.2188, 0.6926, 0.25, 0.6926, 0.2812, 0.8074, 0.25, 0.8074, 0.25, 0.75, 0.2812, 0.75, 0.2812, 0.75, 0.25, 0.75, 0.25, 0.6926, 0.2812, 0.6926, 0.3125, 0.8074, 0.2812, 0.8074, 0.2812, 0.75, 0.3125, 0.75, 0.3125, 0.75, 0.2812, 0.75, 0.2812, 0.6926, 0.3125, 0.6926, 0.3438, 0.8074, 0.3125, 0.8074, 0.3125, 0.75, 0.3438, 0.75, 0.3438, 0.75, 0.3125, 0.75, 0.3125, 0.6926, 0.3438, 0.6926, 0.375, 0.8074, 0.3438, 0.8074, 0.3438, 0.75, 0.375, 0.75, 0.375, 0.75, 0.3438, 0.75, 0.3438, 0.6926, 0.375, 0.6926, 0.4062, 0.8074, 0.375, 0.8074, 0.375, 0.75, 0.4062, 0.75, 0.4062, 0.75, 0.375, 0.75, 0.375, 0.6926, 0.4062, 0.6926, 0.4375, 0.8074, 0.4062, 0.8074, 0.4062, 0.75, 0.4375, 0.75, 0.4375, 0.75, 0.4062, 0.75, 0.4062, 0.6926, 0.4375, 0.6926, 0.4688, 0.8074, 0.4375, 0.8074, 0.4375, 0.75, 0.4688, 0.75, 0.4688, 0.75, 0.4375, 0.75, 0.4375, 0.6926, 0.4688, 0.6926, 0.5, 0.8074, 0.4688, 0.8074, 0.4688, 0.75, 0.5, 0.75, 0.5, 0.75, 0.4688, 0.75, 0.4688, 0.6926, 0.5, 0.6926, 0.5312, 0.8074, 0.5, 0.8074, 0.5, 0.75, 0.5312, 0.75, 0.5312, 0.75, 0.5, 0.75, 0.5, 0.6926, 0.5312, 0.6926, 0.5625, 0.8074, 0.5312, 0.8074, 0.5312, 0.75, 0.5625, 0.75, 0.5625, 0.75, 0.5312, 0.75, 0.5312, 0.6926, 0.5625, 0.6926, 0.5938, 0.8074, 0.5625, 0.8074, 0.5625, 0.75, 0.5938, 0.75, 0.5938, 0.75, 0.5625, 0.75, 0.5625, 0.6926, 0.5938, 0.6926, 0.625, 0.8074, 0.5938, 0.8074, 0.5938, 0.75, 0.625, 0.75, 0.625, 0.75, 0.5938, 0.75, 0.5938, 0.6926, 0.625, 0.6926, 0.6562, 0.8074, 0.625, 0.8074, 0.625, 0.75, 0.6562, 0.75, 0.6562, 0.75, 0.625, 0.75, 0.625, 0.6926, 0.6562, 0.6926, 0.6875, 0.8074, 0.6562, 0.8074, 0.6562, 0.75, 0.6875, 0.75, 0.6875, 0.75, 0.6562, 0.75, 0.6562, 0.6926, 0.6875, 0.6926, 0.7188, 0.8074, 0.6875, 0.8074, 0.6875, 0.75, 0.7188, 0.75, 0.7188, 0.75, 0.6875, 0.75, 0.6875, 0.6926, 0.7188, 0.6926, 0.75, 0.8074, 0.7188, 0.8074, 0.7188, 0.75, 0.75, 0.75, 0.75, 0.75, 0.7188, 0.75, 0.7188, 0.6926, 0.75, 0.6926, 0.7812, 0.8074, 0.75, 0.8074, 0.75, 0.75, 0.7812, 0.75, 0.7812, 0.75, 0.75, 0.75, 0.75, 0.6926, 0.7812, 0.6926, 0.8125, 0.8074, 0.7812, 0.8074, 0.7812, 0.75, 0.8125, 0.75, 0.8125, 0.75, 0.7812, 0.75, 0.7812, 0.6926, 0.8125, 0.6926, 0.8438, 0.8074, 0.8125, 0.8074, 0.8125, 0.75, 0.8438, 0.75, 0.8438, 0.75, 0.8125, 0.75, 0.8125, 0.6926, 0.8438, 0.6926, 0.875, 0.8074, 0.8438, 0.8074, 0.8438, 0.75, 0.875, 0.75, 0.875, 0.75, 0.8438, 0.75, 0.8438, 0.6926, 0.875, 0.6926, 0.9062, 0.8074, 0.875, 0.8074, 0.875, 0.75, 0.9062, 0.75, 0.9062, 0.75, 0.875, 0.75, 0.875, 0.6926, 0.9062, 0.6926, 0.9375, 0.8074, 0.9062, 0.8074, 0.9062, 0.75, 0.9375, 0.75, 0.9375, 0.75, 0.9062, 0.75, 0.9062, 0.6926, 0.9375, 0.6926, 0.9688, 0.8074, 0.9375, 0.8074, 0.9375, 0.75, 0.9688, 0.75, 0.9688, 0.75, 0.9375, 0.75, 0.9375, 0.6926, 0.9688, 0.6926, 1.0, 0.8074, 0.9688, 0.8074, 0.9688, 0.75, 1.0, 0.75, 1.0, 0.75, 0.9688, 0.75, 0.9688, 0.6926, 1.0, 0.6926, 0.03125, 0.642, 0.03125, 0.6926, 0.0, 0.6926, 0.0, 0.642, 0.03125, 0.8074, 0.03125, 0.858, 0.0, 0.858, 0.0, 0.8074, 1.0, 0.642, 1.0, 0.6926, 0.9688, 0.6926, 0.9688, 0.642, 1.0, 0.8074, 1.0, 0.858, 0.9688, 0.858, 0.9688, 0.8074, 0.9688, 0.642, 0.9688, 0.6926, 0.9375, 0.6926, 0.9375, 0.642, 0.9688, 0.8074, 0.9688, 0.858, 0.9375, 0.858, 0.9375, 0.8074, 0.9375, 0.642, 0.9375, 0.6926, 0.9062, 0.6926, 0.9062, 0.642, 0.9375, 0.8074, 0.9375, 0.858, 0.9062, 0.858, 0.9062, 0.8074, 0.9062, 0.642, 0.9062, 0.6926, 0.875, 0.6926, 0.875, 0.642, 0.9062, 0.8074, 0.9062, 0.858, 0.875, 0.858, 0.875, 0.8074, 0.875, 0.642, 0.875, 0.6926, 0.8438, 0.6926, 0.8438, 0.642, 0.875, 0.8074, 0.875, 0.858, 0.8438, 0.858, 0.8438, 0.8074, 0.8438, 0.642, 0.8438, 0.6926, 0.8125, 0.6926, 0.8125, 0.642, 0.8438, 0.8074, 0.8438, 0.858, 0.8125, 0.858, 0.8125, 0.8074, 0.8125, 0.642, 0.8125, 0.6926, 0.7812, 0.6926, 0.7812, 0.642, 0.8125, 0.8074, 0.8125, 0.858, 0.7812, 0.858, 0.7812, 0.8074, 0.7812, 0.642, 0.7812, 0.6926, 0.75, 0.6926, 0.75, 0.642, 0.7812, 0.8074, 0.7812, 0.858, 0.75, 0.858, 0.75, 0.8074, 0.75, 0.642, 0.75, 0.6926, 0.7188, 0.6926, 0.7188, 0.642, 0.75, 0.8074, 0.75, 0.858, 0.7188, 0.858, 0.7188, 0.8074, 0.7188, 0.642, 0.7188, 0.6926, 0.6875, 0.6926, 0.6875, 0.642, 0.7188, 0.8074, 0.7188, 0.858, 0.6875, 0.858, 0.6875, 0.8074, 0.6875, 0.642, 0.6875, 0.6926, 0.6562, 0.6926, 0.6562, 0.642, 0.6875, 0.8074, 0.6875, 0.858, 0.6562, 0.858, 0.6562, 0.8074, 0.6562, 0.642, 0.6562, 0.6926, 0.625, 0.6926, 0.625, 0.642, 0.6562, 0.8074, 0.6562, 0.858, 0.625, 0.858, 0.625, 0.8074, 0.625, 0.642, 0.625, 0.6926, 0.5938, 0.6926, 0.5938, 0.642, 0.625, 0.8074, 0.625, 0.858, 0.5938, 0.858, 0.5938, 0.8074, 0.5938, 0.642, 0.5938, 0.6926, 0.5625, 0.6926, 0.5625, 0.642, 0.5938, 0.8074, 0.5938, 0.858, 0.5625, 0.858, 0.5625, 0.8074, 0.5625, 0.642, 0.5625, 0.6926, 0.5312, 0.6926, 0.5312, 0.642, 0.5625, 0.8074, 0.5625, 0.858, 0.5312, 0.858, 0.5312, 0.8074, 0.5312, 0.642, 0.5312, 0.6926, 0.5, 0.6926, 0.5, 0.642, 0.5312, 0.8074, 0.5312, 0.858, 0.5, 0.858, 0.5, 0.8074, 0.5, 0.642, 0.5, 0.6926, 0.4688, 0.6926, 0.4688, 0.642, 0.5, 0.8074, 0.5, 0.858, 0.4688, 0.858, 0.4688, 0.8074, 0.4688, 0.642, 0.4688, 0.6926, 0.4375, 0.6926, 0.4375, 0.642, 0.4688, 0.8074, 0.4688, 0.858, 0.4375, 0.858, 0.4375, 0.8074, 0.4375, 0.642, 0.4375, 0.6926, 0.4062, 0.6926, 0.4062, 0.642, 0.4375, 0.8074, 0.4375, 0.858, 0.4062, 0.858, 0.4062, 0.8074, 0.4062, 0.642, 0.4062, 0.6926, 0.375, 0.6926, 0.375, 0.642, 0.4062, 0.8074, 0.4062, 0.858, 0.375, 0.858, 0.375, 0.8074, 0.375, 0.642, 0.375, 0.6926, 0.3438, 0.6926, 0.3438, 0.642, 0.375, 0.8074, 0.375, 0.858, 0.3438, 0.858, 0.3438, 0.8074, 0.3438, 0.642, 0.3438, 0.6926, 0.3125, 0.6926, 0.3125, 0.642, 0.3438, 0.8074, 0.3438, 0.858, 0.3125, 0.858, 0.3125, 0.8074, 0.3125, 0.642, 0.3125, 0.6926, 0.2812, 0.6926, 0.2812, 0.642, 0.3125, 0.8074, 0.3125, 0.858, 0.2812, 0.858, 0.2812, 0.8074, 0.2812, 0.642, 0.2812, 0.6926, 0.25, 0.6926, 0.25, 0.642, 0.2812, 0.8074, 0.2812, 0.858, 0.25, 0.858, 0.25, 0.8074, 0.25, 0.642, 0.25, 0.6926, 0.2188, 0.6926, 0.2188, 0.642, 0.25, 0.8074, 0.25, 0.858, 0.2188, 0.858, 0.2188, 0.8074, 0.2188, 0.642, 0.2188, 0.6926, 0.1875, 0.6926, 0.1875, 0.642, 0.2188, 0.8074, 0.2188, 0.858, 0.1875, 0.858, 0.1875, 0.8074, 0.1875, 0.642, 0.1875, 0.6926, 0.1562, 0.6926, 0.1562, 0.642, 0.1875, 0.8074, 0.1875, 0.858, 0.1562, 0.858, 0.1562, 0.8074, 0.1562, 0.642, 0.1562, 0.6926, 0.125, 0.6926, 0.125, 0.642, 0.1562, 0.8074, 0.1562, 0.858, 0.125, 0.858, 0.125, 0.8074, 0.125, 0.642, 0.125, 0.6926, 0.09375, 0.6926, 0.09375, 0.642, 0.125, 0.8074, 0.125, 0.858, 0.09375, 0.858, 0.09375, 0.8074, 0.09375, 0.642, 0.09375, 0.6926, 0.0625, 0.6926, 0.0625, 0.642, 0.09375, 0.8074, 0.09375, 0.858, 0.0625, 0.858, 0.0625, 0.8074, 0.0625, 0.642, 0.0625, 0.6926, 0.03125, 0.6926, 0.03125, 0.642, 0.0625, 0.8074, 0.0625, 0.858, 0.03125, 0.858, 0.03125, 0.8074])
me_cylinder.update()
me_cylinder_001 = bpy.data.meshes.new('Cylinder.001')
me_cylinder_001.from_pydata([(0.0, 0.4003, -1.0), (0.0, 1.0, -0.4032), (0.0, 0.8243, -0.8252), (0.0, 0.4003, 1.0), (0.0, 1.0, 0.4032), (0.0, 0.8243, 0.8252), (0.07809, 0.3926, -1.0), (0.1951, 0.9808, -0.4032), (0.1608, 0.8085, -0.8252), (0.07809, 0.3926, 1.0), (0.1951, 0.9808, 0.4032), (0.1608, 0.8085, 0.8252), (0.1532, 0.3698, -1.0), (0.3827, 0.9239, -0.4032), (0.3155, 0.7616, -0.8252), (0.1532, 0.3698, 1.0), (0.3827, 0.9239, 0.4032), (0.3155, 0.7616, 0.8252), (0.2224, 0.3328, -1.0), (0.5556, 0.8315, -0.4032), (0.458, 0.6854, -0.8252), (0.2224, 0.3328, 1.0), (0.5556, 0.8315, 0.4032), (0.458, 0.6854, 0.8252), (0.283, 0.283, -1.0), (0.7071, 0.7071, -0.4032), (0.5829, 0.5829, -0.8252), (0.283, 0.283, 1.0), (0.7071, 0.7071, 0.4032), (0.5829, 0.5829, 0.8252), (0.3328, 0.2224, -1.0), (0.8315, 0.5556, -0.4032), (0.6854, 0.458, -0.8252), (0.3328, 0.2224, 1.0), (0.8315, 0.5556, 0.4032), (0.6854, 0.458, 0.8252), (0.3698, 0.1532, -1.0), (0.9239, 0.3827, -0.4032), (0.7616, 0.3155, -0.8252), (0.3698, 0.1532, 1.0), (0.9239, 0.3827, 0.4032), (0.7616, 0.3155, 0.8252), (0.3926, 0.07809, -1.0), (0.9808, 0.1951, -0.4032), (0.8085, 0.1608, -0.8252), (0.3926, 0.07809, 1.0), (0.9808, 0.1951, 0.4032), (0.8085, 0.1608, 0.8252), (0.4003, 0.0, -1.0), (1.0, 0.0, -0.4032), (0.8243, 0.0, -0.8252), (0.4003, 0.0, 1.0), (1.0, 0.0, 0.4032), (0.8243, 0.0, 0.8252), (0.3926, -0.07809, -1.0), (0.9808, -0.1951, -0.4032), (0.8085, -0.1608, -0.8252), (0.3926, -0.07809, 1.0), (0.9808, -0.1951, 0.4032), (0.8085, -0.1608, 0.8252), (0.3698, -0.1532, -1.0), (0.9239, -0.3827, -0.4032), (0.7616, -0.3155, -0.8252), (0.3698, -0.1532, 1.0), (0.9239, -0.3827, 0.4032), (0.7616, -0.3155, 0.8252), (0.3328, -0.2224, -1.0), (0.8315, -0.5556, -0.4032), (0.6854, -0.458, -0.8252), (0.3328, -0.2224, 1.0), (0.8315, -0.5556, 0.4032), (0.6854, -0.458, 0.8252), (0.283, -0.283, -1.0), (0.7071, -0.7071, -0.4032), (0.5829, -0.5829, -0.8252), (0.283, -0.283, 1.0), (0.7071, -0.7071, 0.4032), (0.5829, -0.5829, 0.8252), (0.2224, -0.3328, -1.0), (0.5556, -0.8315, -0.4032), (0.458, -0.6854, -0.8252), (0.2224, -0.3328, 1.0), (0.5556, -0.8315, 0.4032), (0.458, -0.6854, 0.8252), (0.1532, -0.3698, -1.0), (0.3827, -0.9239, -0.4032), (0.3155, -0.7616, -0.8252), (0.1532, -0.3698, 1.0), (0.3827, -0.9239, 0.4032), (0.3155, -0.7616, 0.8252), (0.07809, -0.3926, -1.0), (0.1951, -0.9808, -0.4032), (0.1608, -0.8085, -0.8252), (0.07809, -0.3926, 1.0), (0.1951, -0.9808, 0.4032), (0.1608, -0.8085, 0.8252), (0.0, -0.4003, -1.0), (0.0, -1.0, -0.4032), (0.0, -0.8243, -0.8252), (0.0, -0.4003, 1.0), (0.0, -1.0, 0.4032), (0.0, -0.8243, 0.8252), (-0.07809, -0.3926, -1.0), (-0.1951, -0.9808, -0.4032), (-0.1608, -0.8085, -0.8252), (-0.07809, -0.3926, 1.0), (-0.1951, -0.9808, 0.4032), (-0.1608, -0.8085, 0.8252), (-0.1532, -0.3698, -1.0), (-0.3827, -0.9239, -0.4032), (-0.3155, -0.7616, -0.8252), (-0.1532, -0.3698, 1.0), (-0.3827, -0.9239, 0.4032), (-0.3155, -0.7616, 0.8252), (-0.2224, -0.3328, -1.0), (-0.5556, -0.8315, -0.4032), (-0.458, -0.6854, -0.8252), (-0.2224, -0.3328, 1.0), (-0.5556, -0.8315, 0.4032), (-0.458, -0.6854, 0.8252), (-0.283, -0.283, -1.0), (-0.7071, -0.7071, -0.4032), (-0.5829, -0.5829, -0.8252), (-0.283, -0.283, 1.0), (-0.7071, -0.7071, 0.4032), (-0.5829, -0.5829, 0.8252), (-0.3328, -0.2224, -1.0), (-0.8315, -0.5556, -0.4032), (-0.6854, -0.458, -0.8252), (-0.3328, -0.2224, 1.0), (-0.8315, -0.5556, 0.4032), (-0.6854, -0.458, 0.8252), (-0.3698, -0.1532, -1.0), (-0.9239, -0.3827, -0.4032), (-0.7616, -0.3155, -0.8252), (-0.3698, -0.1532, 1.0), (-0.9239, -0.3827, 0.4032), (-0.7616, -0.3155, 0.8252), (-0.3926, -0.07809, -1.0), (-0.9808, -0.1951, -0.4032), (-0.8085, -0.1608, -0.8252), (-0.3926, -0.07809, 1.0), (-0.9808, -0.1951, 0.4032), (-0.8085, -0.1608, 0.8252), (-0.4003, 0.0, -1.0), (-1.0, 0.0, -0.4032), (-0.8243, 0.0, -0.8252), (-0.4003, 0.0, 1.0), (-1.0, 0.0, 0.4032), (-0.8243, 0.0, 0.8252), (-0.3926, 0.07809, -1.0), (-0.9808, 0.1951, -0.4032), (-0.8085, 0.1608, -0.8252), (-0.3926, 0.07809, 1.0), (-0.9808, 0.1951, 0.4032), (-0.8085, 0.1608, 0.8252), (-0.3698, 0.1532, -1.0), (-0.9239, 0.3827, -0.4032), (-0.7616, 0.3155, -0.8252), (-0.3698, 0.1532, 1.0), (-0.9239, 0.3827, 0.4032), (-0.7616, 0.3155, 0.8252), (-0.3328, 0.2224, -1.0), (-0.8315, 0.5556, -0.4032), (-0.6854, 0.458, -0.8252), (-0.3328, 0.2224, 1.0), (-0.8315, 0.5556, 0.4032), (-0.6854, 0.458, 0.8252), (-0.283, 0.283, -1.0), (-0.7071, 0.7071, -0.4032), (-0.5829, 0.5829, -0.8252), (-0.283, 0.283, 1.0), (-0.7071, 0.7071, 0.4032), (-0.5829, 0.5829, 0.8252), (-0.2224, 0.3328, -1.0), (-0.5556, 0.8315, -0.4032), (-0.458, 0.6854, -0.8252), (-0.2224, 0.3328, 1.0), (-0.5556, 0.8315, 0.4032), (-0.458, 0.6854, 0.8252), (-0.1532, 0.3698, -1.0), (-0.3827, 0.9239, -0.4032), (-0.3155, 0.7616, -0.8252), (-0.1532, 0.3698, 1.0), (-0.3827, 0.9239, 0.4032), (-0.3155, 0.7616, 0.8252), (-0.07809, 0.3926, -1.0), (-0.1951, 0.9808, -0.4032), (-0.1608, 0.8085, -0.8252), (-0.07809, 0.3926, 1.0), (-0.1951, 0.9808, 0.4032), (-0.1608, 0.8085, 0.8252)], [], [(1, 7, 8, 2), (2, 8, 6, 0), (10, 4, 5, 11), (11, 5, 3, 9), (7, 13, 14, 8), (8, 14, 12, 6), (16, 10, 11, 17), (17, 11, 9, 15), (13, 19, 20, 14), (14, 20, 18, 12), (22, 16, 17, 23), (23, 17, 15, 21), (19, 25, 26, 20), (20, 26, 24, 18), (28, 22, 23, 29), (29, 23, 21, 27), (25, 31, 32, 26), (26, 32, 30, 24), (34, 28, 29, 35), (35, 29, 27, 33), (31, 37, 38, 32), (32, 38, 36, 30), (40, 34, 35, 41), (41, 35, 33, 39), (37, 43, 44, 38), (38, 44, 42, 36), (46, 40, 41, 47), (47, 41, 39, 45), (43, 49, 50, 44), (44, 50, 48, 42), (52, 46, 47, 53), (53, 47, 45, 51), (49, 55, 56, 50), (50, 56, 54, 48), (58, 52, 53, 59), (59, 53, 51, 57), (55, 61, 62, 56), (56, 62, 60, 54), (64, 58, 59, 65), (65, 59, 57, 63), (61, 67, 68, 62), (62, 68, 66, 60), (70, 64, 65, 71), (71, 65, 63, 69), (67, 73, 74, 68), (68, 74, 72, 66), (76, 70, 71, 77), (77, 71, 69, 75), (73, 79, 80, 74), (74, 80, 78, 72), (82, 76, 77, 83), (83, 77, 75, 81), (79, 85, 86, 80), (80, 86, 84, 78), (88, 82, 83, 89), (89, 83, 81, 87), (85, 91, 92, 86), (86, 92, 90, 84), (94, 88, 89, 95), (95, 89, 87, 93), (91, 97, 98, 92), (92, 98, 96, 90), (100, 94, 95, 101), (101, 95, 93, 99), (97, 103, 104, 98), (98, 104, 102, 96), (106, 100, 101, 107), (107, 101, 99, 105), (103, 109, 110, 104), (104, 110, 108, 102), (112, 106, 107, 113), (113, 107, 105, 111), (109, 115, 116, 110), (110, 116, 114, 108), (118, 112, 113, 119), (119, 113, 111, 117), (115, 121, 122, 116), (116, 122, 120, 114), (124, 118, 119, 125), (125, 119, 117, 123), (121, 127, 128, 122), (122, 128, 126, 120), (130, 124, 125, 131), (131, 125, 123, 129), (127, 133, 134, 128), (128, 134, 132, 126), (136, 130, 131, 137), (137, 131, 129, 135), (133, 139, 140, 134), (134, 140, 138, 132), (142, 136, 137, 143), (143, 137, 135, 141), (139, 145, 146, 140), (140, 146, 144, 138), (148, 142, 143, 149), (149, 143, 141, 147), (145, 151, 152, 146), (146, 152, 150, 144), (154, 148, 149, 155), (155, 149, 147, 153), (151, 157, 158, 152), (152, 158, 156, 150), (160, 154, 155, 161), (161, 155, 153, 159), (157, 163, 164, 158), (158, 164, 162, 156), (166, 160, 161, 167), (167, 161, 159, 165), (163, 169, 170, 164), (164, 170, 168, 162), (172, 166, 167, 173), (173, 167, 165, 171), (169, 175, 176, 170), (170, 176, 174, 168), (178, 172, 173, 179), (179, 173, 171, 177), (175, 181, 182, 176), (176, 182, 180, 174), (184, 178, 179, 185), (185, 179, 177, 183), (181, 187, 188, 182), (182, 188, 186, 180), (190, 184, 185, 191), (191, 185, 183, 189), (187, 1, 2, 188), (188, 2, 0, 186), (4, 190, 191, 5), (5, 191, 189, 3), (0, 6, 12, 18, 24, 30, 36, 42, 48, 54, 60, 66, 72, 78, 84, 90, 96, 102, 108, 114, 120, 126, 132, 138, 144, 150, 156, 162, 168, 174, 180, 186), (1, 4, 10, 7), (187, 190, 4, 1), (9, 3, 189, 183, 177, 171, 165, 159, 153, 147, 141, 135, 129, 123, 117, 111, 105, 99, 93, 87, 81, 75, 69, 63, 57, 51, 45, 39, 33, 27, 21, 15), (7, 10, 16, 13), (13, 16, 22, 19), (19, 22, 28, 25), (25, 28, 34, 31), (31, 34, 40, 37), (37, 40, 46, 43), (43, 46, 52, 49), (49, 52, 58, 55), (55, 58, 64, 61), (61, 64, 70, 67), (67, 70, 76, 73), (73, 76, 82, 79), (79, 82, 88, 85), (85, 88, 94, 91), (91, 94, 100, 97), (97, 100, 106, 103), (103, 106, 112, 109), (109, 112, 118, 115), (115, 118, 124, 121), (121, 124, 130, 127), (127, 130, 136, 133), (133, 136, 142, 139), (139, 142, 148, 145), (145, 148, 154, 151), (151, 154, 160, 157), (157, 160, 166, 163), (163, 166, 172, 169), (169, 172, 178, 175), (175, 178, 184, 181), (181, 184, 190, 187)])
me_cylinder_001.polygons.foreach_set('use_smooth', [True] * 162)
_uv = me_cylinder_001.uv_layers.new(name='UVMap')
_uv.uv.foreach_set('vector', [1.0, 0.6492, 0.9688, 0.6492, 0.9688, 0.5, 0.9973, 0.5, 0.75, 0.4896, 0.7967, 0.485, 0.7687, 0.3442, 0.75, 0.3461, 0.9688, 0.8508, 1.0, 0.8508, 0.9973, 1.0, 0.9688, 1.0, 0.2967, 0.485, 0.25, 0.4896, 0.25, 0.3461, 0.2687, 0.3442, 0.9688, 0.6492, 0.9375, 0.6492, 0.9375, 0.5, 0.9688, 0.5, 0.7967, 0.485, 0.8417, 0.4714, 0.7868, 0.3388, 0.7687, 0.3442, 0.9375, 0.8508, 0.9688, 0.8508, 0.9688, 1.0, 0.9375, 1.0, 0.3417, 0.4714, 0.2967, 0.485, 0.2687, 0.3442, 0.2868, 0.3388, 0.9375, 0.6492, 0.9062, 0.6492, 0.9062, 0.5, 0.9375, 0.5, 0.8417, 0.4714, 0.8831, 0.4492, 0.8034, 0.3299, 0.7868, 0.3388, 0.9062, 0.8508, 0.9375, 0.8508, 0.9375, 1.0, 0.9062, 1.0, 0.3831, 0.4492, 0.3417, 0.4714, 0.2868, 0.3388, 0.3034, 0.3299, 0.9062, 0.6492, 0.875, 0.6492, 0.875, 0.5, 0.9062, 0.5, 0.8831, 0.4492, 0.9194, 0.4194, 0.8179, 0.3179, 0.8034, 0.3299, 0.875, 0.8508, 0.9062, 0.8508, 0.9062, 1.0, 0.875, 1.0, 0.4194, 0.4194, 0.3831, 0.4492, 0.3034, 0.3299, 0.3179, 0.3179, 0.875, 0.6492, 0.8438, 0.6492, 0.8438, 0.5, 0.875, 0.5, 0.9194, 0.4194, 0.9492, 0.3831, 0.8299, 0.3034, 0.8179, 0.3179, 0.8438, 0.8508, 0.875, 0.8508, 0.875, 1.0, 0.8438, 1.0, 0.4492, 0.3831, 0.4194, 0.4194, 0.3179, 0.3179, 0.3299, 0.3034, 0.8438, 0.6492, 0.8125, 0.6492, 0.8125, 0.5, 0.8438, 0.5, 0.9492, 0.3831, 0.9714, 0.3417, 0.8388, 0.2868, 0.8299, 0.3034, 0.8125, 0.8508, 0.8438, 0.8508, 0.8438, 1.0, 0.8125, 1.0, 0.4714, 0.3417, 0.4492, 0.3831, 0.3299, 0.3034, 0.3388, 0.2868, 0.8125, 0.6492, 0.7812, 0.6492, 0.7812, 0.5, 0.8125, 0.5, 0.9714, 0.3417, 0.985, 0.2967, 0.8442, 0.2687, 0.8388, 0.2868, 0.7812, 0.8508, 0.8125, 0.8508, 0.8125, 1.0, 0.7812, 1.0, 0.485, 0.2967, 0.4714, 0.3417, 0.3388, 0.2868, 0.3442, 0.2687, 0.7812, 0.6492, 0.75, 0.6492, 0.75, 0.5, 0.7812, 0.5, 0.985, 0.2967, 0.9896, 0.25, 0.8461, 0.25, 0.8442, 0.2687, 0.75, 0.8508, 0.7812, 0.8508, 0.7812, 1.0, 0.75, 1.0, 0.4896, 0.25, 0.485, 0.2967, 0.3442, 0.2687, 0.3461, 0.25, 0.75, 0.6492, 0.7188, 0.6492, 0.7188, 0.5, 0.75, 0.5, 0.9896, 0.25, 0.985, 0.2033, 0.8442, 0.2313, 0.8461, 0.25, 0.7188, 0.8508, 0.75, 0.8508, 0.75, 1.0, 0.7188, 1.0, 0.485, 0.2033, 0.4896, 0.25, 0.3461, 0.25, 0.3442, 0.2313, 0.7188, 0.6492, 0.6875, 0.6492, 0.6875, 0.5, 0.7188, 0.5, 0.985, 0.2033, 0.9714, 0.1583, 0.8388, 0.2132, 0.8442, 0.2313, 0.6875, 0.8508, 0.7188, 0.8508, 0.7188, 1.0, 0.6875, 1.0, 0.4714, 0.1583, 0.485, 0.2033, 0.3442, 0.2313, 0.3388, 0.2132, 0.6875, 0.6492, 0.6562, 0.6492, 0.6562, 0.5, 0.6875, 0.5, 0.9714, 0.1583, 0.9492, 0.1169, 0.8299, 0.1966, 0.8388, 0.2132, 0.6562, 0.8508, 0.6875, 0.8508, 0.6875, 1.0, 0.6562, 1.0, 0.4492, 0.1169, 0.4714, 0.1583, 0.3388, 0.2132, 0.3299, 0.1966, 0.6562, 0.6492, 0.625, 0.6492, 0.625, 0.5, 0.6562, 0.5, 0.9492, 0.1169, 0.9194, 0.08058, 0.8179, 0.1821, 0.8299, 0.1966, 0.625, 0.8508, 0.6562, 0.8508, 0.6562, 1.0, 0.625, 1.0, 0.4194, 0.08058, 0.4492, 0.1169, 0.3299, 0.1966, 0.3179, 0.1821, 0.625, 0.6492, 0.5938, 0.6492, 0.5938, 0.5, 0.625, 0.5, 0.9194, 0.08058, 0.8831, 0.05078, 0.8034, 0.1701, 0.8179, 0.1821, 0.5938, 0.8508, 0.625, 0.8508, 0.625, 1.0, 0.5938, 1.0, 0.3831, 0.05078, 0.4194, 0.08058, 0.3179, 0.1821, 0.3034, 0.1701, 0.5938, 0.6492, 0.5625, 0.6492, 0.5625, 0.5, 0.5938, 0.5, 0.8831, 0.05078, 0.8417, 0.02864, 0.7868, 0.1612, 0.8034, 0.1701, 0.5625, 0.8508, 0.5938, 0.8508, 0.5938, 1.0, 0.5625, 1.0, 0.3417, 0.02864, 0.3831, 0.05078, 0.3034, 0.1701, 0.2868, 0.1612, 0.5625, 0.6492, 0.5312, 0.6492, 0.5312, 0.5, 0.5625, 0.5, 0.8417, 0.02864, 0.7967, 0.01501, 0.7687, 0.1558, 0.7868, 0.1612, 0.5312, 0.8508, 0.5625, 0.8508, 0.5625, 1.0, 0.5312, 1.0, 0.2967, 0.01501, 0.3417, 0.02864, 0.2868, 0.1612, 0.2687, 0.1558, 0.5312, 0.6492, 0.5, 0.6492, 0.5, 0.5, 0.5312, 0.5, 0.7967, 0.01501, 0.75, 0.01041, 0.75, 0.1539, 0.7687, 0.1558, 0.5, 0.8508, 0.5312, 0.8508, 0.5312, 1.0, 0.5, 1.0, 0.25, 0.01041, 0.2967, 0.01501, 0.2687, 0.1558, 0.25, 0.1539, 0.5, 0.6492, 0.4688, 0.6492, 0.4688, 0.5, 0.5, 0.5, 0.75, 0.01041, 0.7033, 0.01501, 0.7313, 0.1558, 0.75, 0.1539, 0.4688, 0.8508, 0.5, 0.8508, 0.5, 1.0, 0.4688, 1.0, 0.2033, 0.01501, 0.25, 0.01041, 0.25, 0.1539, 0.2313, 0.1558, 0.4688, 0.6492, 0.4375, 0.6492, 0.4375, 0.5, 0.4688, 0.5, 0.7033, 0.01501, 0.6583, 0.02864, 0.7132, 0.1612, 0.7313, 0.1558, 0.4375, 0.8508, 0.4688, 0.8508, 0.4688, 1.0, 0.4375, 1.0, 0.1583, 0.02864, 0.2033, 0.01501, 0.2313, 0.1558, 0.2132, 0.1612, 0.4375, 0.6492, 0.4062, 0.6492, 0.4062, 0.5, 0.4375, 0.5, 0.6583, 0.02864, 0.6169, 0.05078, 0.6966, 0.1701, 0.7132, 0.1612, 0.4062, 0.8508, 0.4375, 0.8508, 0.4375, 1.0, 0.4062, 1.0, 0.1169, 0.05078, 0.1583, 0.02864, 0.2132, 0.1612, 0.1966, 0.1701, 0.4062, 0.6492, 0.375, 0.6492, 0.375, 0.5, 0.4062, 0.5, 0.6169, 0.05078, 0.5806, 0.08058, 0.6821, 0.1821, 0.6966, 0.1701, 0.375, 0.8508, 0.4062, 0.8508, 0.4062, 1.0, 0.375, 1.0, 0.08058, 0.08058, 0.1169, 0.05078, 0.1966, 0.1701, 0.1821, 0.1821, 0.375, 0.6492, 0.3438, 0.6492, 0.3438, 0.5, 0.375, 0.5, 0.5806, 0.08058, 0.5508, 0.1169, 0.6701, 0.1966, 0.6821, 0.1821, 0.3438, 0.8508, 0.375, 0.8508, 0.375, 1.0, 0.3438, 1.0, 0.05078, 0.1169, 0.08058, 0.08058, 0.1821, 0.1821, 0.1701, 0.1966, 0.3438, 0.6492, 0.3125, 0.6492, 0.3125, 0.5, 0.3438, 0.5, 0.5508, 0.1169, 0.5286, 0.1583, 0.6612, 0.2132, 0.6701, 0.1966, 0.3125, 0.8508, 0.3438, 0.8508, 0.3438, 1.0, 0.3125, 1.0, 0.02864, 0.1583, 0.05078, 0.1169, 0.1701, 0.1966, 0.1612, 0.2132, 0.3125, 0.6492, 0.2812, 0.6492, 0.2812, 0.5, 0.3125, 0.5, 0.5286, 0.1583, 0.515, 0.2033, 0.6558, 0.2313, 0.6612, 0.2132, 0.2812, 0.8508, 0.3125, 0.8508, 0.3125, 1.0, 0.2812, 1.0, 0.01501, 0.2033, 0.02864, 0.1583, 0.1612, 0.2132, 0.1558, 0.2313, 0.2812, 0.6492, 0.25, 0.6492, 0.25, 0.5, 0.2812, 0.5, 0.515, 0.2033, 0.5104, 0.25, 0.6539, 0.25, 0.6558, 0.2313, 0.25, 0.8508, 0.2812, 0.8508, 0.2812, 1.0, 0.25, 1.0, 0.01041, 0.25, 0.01501, 0.2033, 0.1558, 0.2313, 0.1539, 0.25, 0.25, 0.6492, 0.2188, 0.6492, 0.2188, 0.5, 0.25, 0.5, 0.5104, 0.25, 0.515, 0.2967, 0.6558, 0.2687, 0.6539, 0.25, 0.2188, 0.8508, 0.25, 0.8508, 0.25, 1.0, 0.2188, 1.0, 0.01501, 0.2967, 0.01041, 0.25, 0.1539, 0.25, 0.1558, 0.2687, 0.2188, 0.6492, 0.1875, 0.6492, 0.1875, 0.5, 0.2188, 0.5, 0.515, 0.2967, 0.5286, 0.3417, 0.6612, 0.2868, 0.6558, 0.2687, 0.1875, 0.8508, 0.2188, 0.8508, 0.2188, 1.0, 0.1875, 1.0, 0.02864, 0.3417, 0.01501, 0.2967, 0.1558, 0.2687, 0.1612, 0.2868, 0.1875, 0.6492, 0.1562, 0.6492, 0.1562, 0.5, 0.1875, 0.5, 0.5286, 0.3417, 0.5508, 0.3831, 0.6701, 0.3034, 0.6612, 0.2868, 0.1562, 0.8508, 0.1875, 0.8508, 0.1875, 1.0, 0.1562, 1.0, 0.05078, 0.3831, 0.02864, 0.3417, 0.1612, 0.2868, 0.1701, 0.3034, 0.1562, 0.6492, 0.125, 0.6492, 0.125, 0.5, 0.1562, 0.5, 0.5508, 0.3831, 0.5806, 0.4194, 0.6821, 0.3179, 0.6701, 0.3034, 0.125, 0.8508, 0.1562, 0.8508, 0.1562, 1.0, 0.125, 1.0, 0.08058, 0.4194, 0.05078, 0.3831, 0.1701, 0.3034, 0.1821, 0.3179, 0.125, 0.6492, 0.09375, 0.6492, 0.09375, 0.5, 0.125, 0.5, 0.5806, 0.4194, 0.6169, 0.4492, 0.6966, 0.3299, 0.6821, 0.3179, 0.09375, 0.8508, 0.125, 0.8508, 0.125, 1.0, 0.09375, 1.0, 0.1169, 0.4492, 0.08058, 0.4194, 0.1821, 0.3179, 0.1966, 0.3299, 0.09375, 0.6492, 0.0625, 0.6492, 0.0625, 0.5, 0.09375, 0.5, 0.6169, 0.4492, 0.6583, 0.4714, 0.7132, 0.3388, 0.6966, 0.3299, 0.0625, 0.8508, 0.09375, 0.8508, 0.09375, 1.0, 0.0625, 1.0, 0.1583, 0.4714, 0.1169, 0.4492, 0.1966, 0.3299, 0.2132, 0.3388, 0.0625, 0.6492, 0.03125, 0.6492, 0.03125, 0.5, 0.0625, 0.5, 0.6583, 0.4714, 0.7033, 0.485, 0.7313, 0.3442, 0.7132, 0.3388, 0.03125, 0.8508, 0.0625, 0.8508, 0.0625, 1.0, 0.03125, 1.0, 0.2033, 0.485, 0.1583, 0.4714, 0.2132, 0.3388, 0.2313, 0.3442, 0.03125, 0.6492, 0.0, 0.6492, 0.002745, 0.5, 0.03125, 0.5, 0.7033, 0.485, 0.75, 0.4896, 0.75, 0.3461, 0.7313, 0.3442, 0.0, 0.8508, 0.03125, 0.8508, 0.03125, 1.0, 0.002745, 1.0, 0.25, 0.4896, 0.2033, 0.485, 0.2313, 0.3442, 0.25, 0.3461, 0.75, 0.3461, 0.7687, 0.3442, 0.7868, 0.3388, 0.8034, 0.3299, 0.8179, 0.3179, 0.8299, 0.3034, 0.8388, 0.2868, 0.8442, 0.2687, 0.8461, 0.25, 0.8442, 0.2313, 0.8388, 0.2132, 0.8299, 0.1966, 0.8179, 0.1821, 0.8034, 0.1701, 0.7868, 0.1612, 0.7687, 0.1558, 0.75, 0.1539, 0.7313, 0.1558, 0.7132, 0.1612, 0.6966, 0.1701, 0.6821, 0.1821, 0.6701, 0.1966, 0.6612, 0.2132, 0.6558, 0.2313, 0.6539, 0.25, 0.6558, 0.2687, 0.6612, 0.2868, 0.6701, 0.3034, 0.6821, 0.3179, 0.6966, 0.3299, 0.7132, 0.3388, 0.7313, 0.3442, 1.0, 0.6492, 1.0, 0.8508, 0.9688, 0.8508, 0.9688, 0.6492, 0.03125, 0.6492, 0.03125, 0.8508, 0.0, 0.8508, 0.0, 0.6492, 0.2687, 0.3442, 0.25, 0.3461, 0.2313, 0.3442, 0.2132, 0.3388, 0.1966, 0.3299, 0.1821, 0.3179, 0.1701, 0.3034, 0.1612, 0.2868, 0.1558, 0.2687, 0.1539, 0.25, 0.1558, 0.2313, 0.1612, 0.2132, 0.1701, 0.1966, 0.1821, 0.1821, 0.1966, 0.1701, 0.2132, 0.1612, 0.2313, 0.1558, 0.25, 0.1539, 0.2687, 0.1558, 0.2868, 0.1612, 0.3034, 0.1701, 0.3179, 0.1821, 0.3299, 0.1966, 0.3388, 0.2132, 0.3442, 0.2313, 0.3461, 0.25, 0.3442, 0.2687, 0.3388, 0.2868, 0.3299, 0.3034, 0.3179, 0.3179, 0.3034, 0.3299, 0.2868, 0.3388, 0.9688, 0.6492, 0.9688, 0.8508, 0.9375, 0.8508, 0.9375, 0.6492, 0.9375, 0.6492, 0.9375, 0.8508, 0.9062, 0.8508, 0.9062, 0.6492, 0.9062, 0.6492, 0.9062, 0.8508, 0.875, 0.8508, 0.875, 0.6492, 0.875, 0.6492, 0.875, 0.8508, 0.8438, 0.8508, 0.8438, 0.6492, 0.8438, 0.6492, 0.8438, 0.8508, 0.8125, 0.8508, 0.8125, 0.6492, 0.8125, 0.6492, 0.8125, 0.8508, 0.7812, 0.8508, 0.7812, 0.6492, 0.7812, 0.6492, 0.7812, 0.8508, 0.75, 0.8508, 0.75, 0.6492, 0.75, 0.6492, 0.75, 0.8508, 0.7188, 0.8508, 0.7188, 0.6492, 0.7188, 0.6492, 0.7188, 0.8508, 0.6875, 0.8508, 0.6875, 0.6492, 0.6875, 0.6492, 0.6875, 0.8508, 0.6562, 0.8508, 0.6562, 0.6492, 0.6562, 0.6492, 0.6562, 0.8508, 0.625, 0.8508, 0.625, 0.6492, 0.625, 0.6492, 0.625, 0.8508, 0.5938, 0.8508, 0.5938, 0.6492, 0.5938, 0.6492, 0.5938, 0.8508, 0.5625, 0.8508, 0.5625, 0.6492, 0.5625, 0.6492, 0.5625, 0.8508, 0.5312, 0.8508, 0.5312, 0.6492, 0.5312, 0.6492, 0.5312, 0.8508, 0.5, 0.8508, 0.5, 0.6492, 0.5, 0.6492, 0.5, 0.8508, 0.4688, 0.8508, 0.4688, 0.6492, 0.4688, 0.6492, 0.4688, 0.8508, 0.4375, 0.8508, 0.4375, 0.6492, 0.4375, 0.6492, 0.4375, 0.8508, 0.4062, 0.8508, 0.4062, 0.6492, 0.4062, 0.6492, 0.4062, 0.8508, 0.375, 0.8508, 0.375, 0.6492, 0.375, 0.6492, 0.375, 0.8508, 0.3438, 0.8508, 0.3438, 0.6492, 0.3438, 0.6492, 0.3438, 0.8508, 0.3125, 0.8508, 0.3125, 0.6492, 0.3125, 0.6492, 0.3125, 0.8508, 0.2812, 0.8508, 0.2812, 0.6492, 0.2812, 0.6492, 0.2812, 0.8508, 0.25, 0.8508, 0.25, 0.6492, 0.25, 0.6492, 0.25, 0.8508, 0.2188, 0.8508, 0.2188, 0.6492, 0.2188, 0.6492, 0.2188, 0.8508, 0.1875, 0.8508, 0.1875, 0.6492, 0.1875, 0.6492, 0.1875, 0.8508, 0.1562, 0.8508, 0.1562, 0.6492, 0.1562, 0.6492, 0.1562, 0.8508, 0.125, 0.8508, 0.125, 0.6492, 0.125, 0.6492, 0.125, 0.8508, 0.09375, 0.8508, 0.09375, 0.6492, 0.09375, 0.6492, 0.09375, 0.8508, 0.0625, 0.8508, 0.0625, 0.6492, 0.0625, 0.6492, 0.0625, 0.8508, 0.03125, 0.8508, 0.03125, 0.6492])
me_cylinder_001.update()

# ---- objects
ob_light = bpy.data.objects.new('Light', light_light)
ob_camera = bpy.data.objects.new('Camera', cam_camera)
ob_cylinder = bpy.data.objects.new('Cylinder', me_cylinder)
ob_cylinder_001 = bpy.data.objects.new('Cylinder.001', me_cylinder_001)

# ---- transforms, parenting, visibility, modifiers, constraints
ob_light.location = (4.076, 1.005, 5.904)
ob_light.rotation_euler = (0.6503, 0.05522, 1.866)
ob_light.lock_rotations_4d = False
ob_light.empty_display_type = 'ARROWS'
ob_light.color = (0.0, 0.0, 0.0, 0.0)
ob_light.lineart.crease_threshold = 0.0
ob_camera.location = (7.359, -6.926, 4.958)
ob_camera.rotation_euler = (1.109, 0.0, 0.8149)
ob_camera.lock_rotations_4d = False
ob_camera.empty_display_type = 'ARROWS'
ob_camera.color = (0.0, 0.0, 0.0, 0.0)
ob_camera.display_type = 'WIRE'
ob_camera.lineart.crease_threshold = 0.0
ob_cylinder.location = (7.57e-09, 2.98e-09, -5.215e-09)
ob_cylinder.scale = (1.0, 1.0, 1.329)
ob_cylinder_001.location = (0.0, 0.0, 1.42)
ob_cylinder_001.scale = (1.211, 1.211, 0.2088)
_m = ob_cylinder_001.modifiers.new('Mirror', 'MIRROR')
_m.use_axis = (False, False, True)
_m.mirror_object = ob_cylinder

# ---- collection membership
col_collection.objects.link(ob_light)
col_collection.objects.link(ob_camera)
col_collection.objects.link(ob_cylinder)
col_collection.objects.link(ob_cylinder_001)

# ---- scene / render settings (as saved in the file)
scene.camera = ob_camera
scene.frame_start = 1; scene.frame_end = 250; scene.frame_set(1)
scene.render.engine = 'BLENDER_EEVEE_NEXT'
scene.render.bake_bias = 0.0
scene.render.bake_samples = 0
scene.cycles.sampling_pattern = 'TABULATED_SOBOL'
scene.eevee.use_volume_custom_range = False
bpy.context.view_layer.update()
